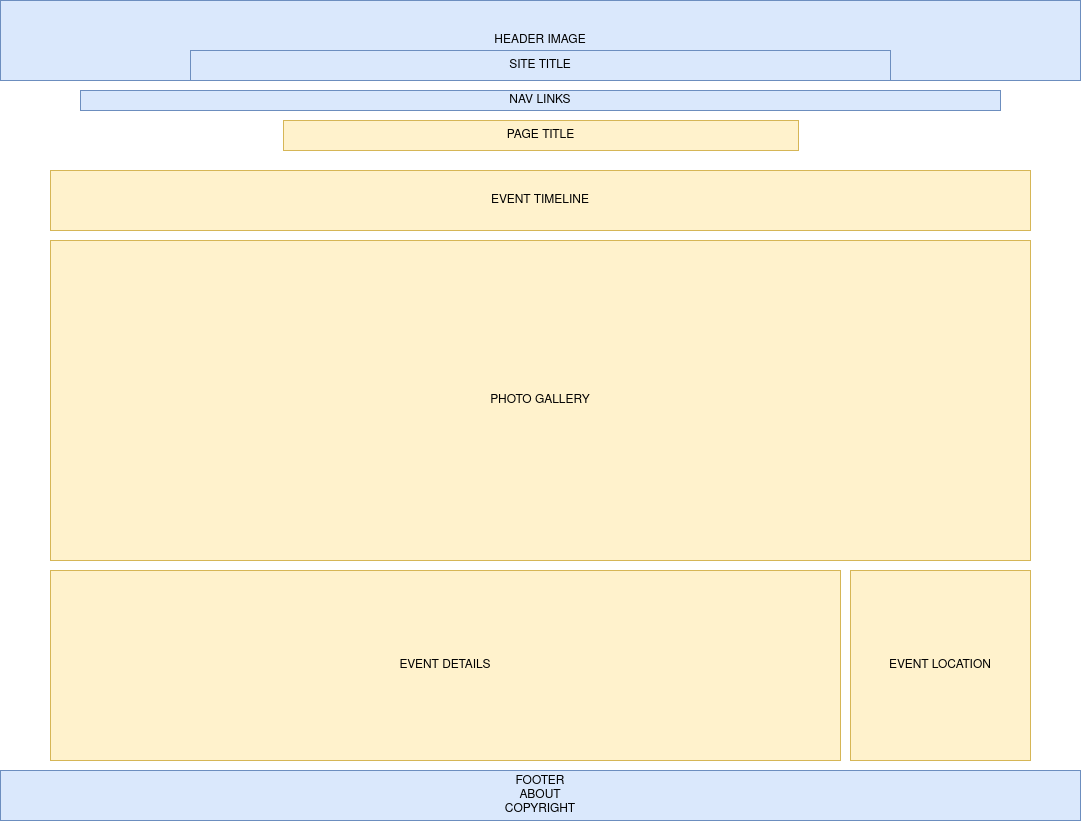

The diagram above was exported from draw.io. Its source (the exported page's mxGraphModel, read from the mxfile embedded in the PNG):
<mxGraphModel dx="1102" dy="2297" grid="1" gridSize="10" guides="1" tooltips="1" connect="1" arrows="1" fold="1" page="1" pageScale="1" pageWidth="1100" pageHeight="850" math="0" shadow="0">
  <root>
    <mxCell id="0" />
    <mxCell id="1" parent="0" />
    <mxCell id="Tmolfpd5QX1eLEAB7SA1-3" value="&lt;div&gt;FOOTER&lt;br&gt;ABOUT&lt;br&gt;&lt;/div&gt;&lt;div&gt;COPYRIGHT&lt;br&gt;&lt;/div&gt;" style="rounded=0;whiteSpace=wrap;html=1;fillColor=#dae8fc;strokeColor=#6c8ebf;" parent="1" vertex="1">
      <mxGeometry x="10" y="-910" width="1080" height="50" as="geometry" />
    </mxCell>
    <mxCell id="Tmolfpd5QX1eLEAB7SA1-4" value="NAV LINKS" style="rounded=0;whiteSpace=wrap;html=1;fillColor=#dae8fc;strokeColor=#6c8ebf;" parent="1" vertex="1">
      <mxGeometry x="90" y="-1590" width="920" height="20" as="geometry" />
    </mxCell>
    <mxCell id="Tmolfpd5QX1eLEAB7SA1-5" value="PAGE TITLE" style="rounded=0;whiteSpace=wrap;html=1;fillColor=#fff2cc;strokeColor=#d6b656;" parent="1" vertex="1">
      <mxGeometry x="293" y="-1560" width="515" height="30" as="geometry" />
    </mxCell>
    <mxCell id="Tmolfpd5QX1eLEAB7SA1-6" value="HEADER IMAGE" style="rounded=0;whiteSpace=wrap;html=1;fillColor=#dae8fc;strokeColor=#6c8ebf;" parent="1" vertex="1">
      <mxGeometry x="10" y="-1680" width="1080" height="80" as="geometry" />
    </mxCell>
    <mxCell id="Tmolfpd5QX1eLEAB7SA1-2" value="SITE TITLE" style="rounded=0;whiteSpace=wrap;html=1;fillColor=#dae8fc;strokeColor=#6c8ebf;" parent="1" vertex="1">
      <mxGeometry x="200" y="-1630" width="700" height="30" as="geometry" />
    </mxCell>
    <mxCell id="Tmolfpd5QX1eLEAB7SA1-7" value="EVENT TIMELINE" style="rounded=0;whiteSpace=wrap;html=1;fillColor=#fff2cc;strokeColor=#d6b656;" parent="1" vertex="1">
      <mxGeometry x="60" y="-1510" width="980" height="60" as="geometry" />
    </mxCell>
    <mxCell id="Tmolfpd5QX1eLEAB7SA1-8" value="PHOTO GALLERY" style="rounded=0;whiteSpace=wrap;html=1;fillColor=#fff2cc;strokeColor=#d6b656;" parent="1" vertex="1">
      <mxGeometry x="60" y="-1440" width="980" height="320" as="geometry" />
    </mxCell>
    <mxCell id="Tmolfpd5QX1eLEAB7SA1-10" value="&lt;div&gt;EVENT DETAILS&lt;/div&gt;" style="rounded=0;whiteSpace=wrap;html=1;fillColor=#fff2cc;strokeColor=#d6b656;" parent="1" vertex="1">
      <mxGeometry x="60" y="-1110" width="790" height="190" as="geometry" />
    </mxCell>
    <mxCell id="Tmolfpd5QX1eLEAB7SA1-12" value="EVENT LOCATION" style="rounded=0;whiteSpace=wrap;html=1;fillColor=#fff2cc;strokeColor=#d6b656;" parent="1" vertex="1">
      <mxGeometry x="860" y="-1110" width="180" height="190" as="geometry" />
    </mxCell>
  </root>
</mxGraphModel>